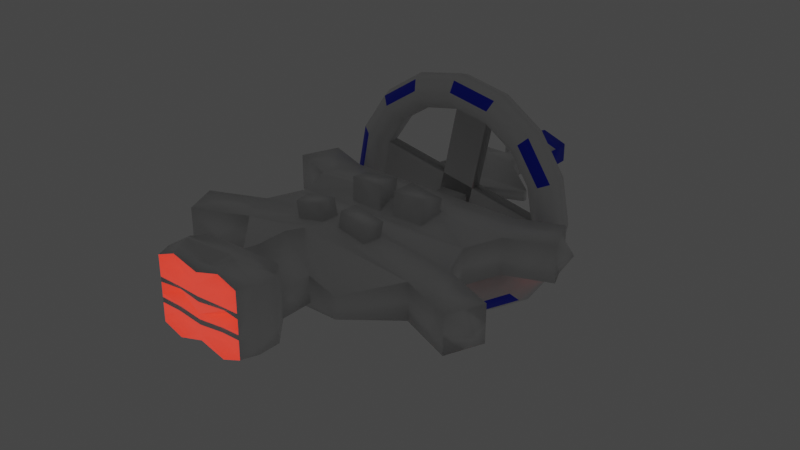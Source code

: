 # Source: colonyShip.blend  (saved by Blender 2.91.10; exported with 4.5.12 LTS)
import bpy
from mathutils import Matrix  # noqa: F401  (used for matrix-valued properties, if any)

bpy.ops.wm.read_factory_settings(use_empty=True)
scene = bpy.context.scene
scene.name = 'Scene'

# ---- collections
col_collection = bpy.data.collections.new('Collection'); scene.collection.children.link(col_collection)

# ---- materials (node trees are filled in below, after node groups)
mat_material = bpy.data.materials.new('Material')
mat_material.alpha_threshold = 0.0
mat_material.use_transparent_shadow = False
mat_material.line_color = (0.0, 0.0, 0.0, 1.0)
mat_engine = bpy.data.materials.new('Engine')
mat_engine.use_transparent_shadow = False
mat_innerbay = bpy.data.materials.new('InnerBay')
mat_innerbay.use_transparent_shadow = False
mat_window_001 = bpy.data.materials.new('Window.001')
mat_window_001.use_transparent_shadow = False
mat_material_001 = bpy.data.materials.new('Material.001')
mat_material_001.use_transparent_shadow = False
mat_window = bpy.data.materials.new('Window')
mat_window.use_transparent_shadow = False

# ---- material node trees
mat_material.use_nodes = True; mat_material.node_tree.nodes.clear()
_N = mat_material.node_tree.nodes; _L = mat_material.node_tree.links
n0 = _N.new('ShaderNodeOutputMaterial'); n0.name = 'Material Output'; n0.location = (300, 300)
n1 = _N.new('ShaderNodeBsdfPrincipled'); n1.name = 'Principled BSDF'; n1.location = (10, 300)
n1.distribution = 'GGX'
n1.subsurface_method = 'BURLEY'
n1.inputs[2].default_value = 0.4
n1.inputs[3].default_value = 1.45
n1.inputs[27].default_value = (0.0, 0.0, 0.0, 1.0)
n1.inputs[28].default_value = 1.0
_L.new(n1.outputs[0], n0.inputs[0])
n0.is_active_output = True
mat_engine.use_nodes = True; mat_engine.node_tree.nodes.clear()
_N = mat_engine.node_tree.nodes; _L = mat_engine.node_tree.links
n0 = _N.new('ShaderNodeBsdfPrincipled'); n0.name = 'Principled BSDF'; n0.location = (10, 300)
n0.distribution = 'GGX'
n0.subsurface_method = 'BURLEY'
n0.inputs[3].default_value = 1.45
n0.inputs[27].default_value = (1.0, 0.01865, 0.0, 1.0)
n0.inputs[28].default_value = 1.0
n1 = _N.new('ShaderNodeOutputMaterial'); n1.name = 'Material Output'; n1.location = (300, 300)
_L.new(n0.outputs[0], n1.inputs[0])
n1.is_active_output = True
mat_innerbay.use_nodes = True; mat_innerbay.node_tree.nodes.clear()
_N = mat_innerbay.node_tree.nodes; _L = mat_innerbay.node_tree.links
n0 = _N.new('ShaderNodeBsdfPrincipled'); n0.name = 'Principled BSDF'; n0.location = (10, 300)
n0.distribution = 'GGX'
n0.subsurface_method = 'BURLEY'
n0.inputs[0].default_value = (0.0, 0.0, 0.0, 1.0)
n0.inputs[3].default_value = 1.45
n0.inputs[27].default_value = (0.0, 0.0, 0.0, 1.0)
n0.inputs[28].default_value = 1.0
n1 = _N.new('ShaderNodeOutputMaterial'); n1.name = 'Material Output'; n1.location = (300, 300)
_L.new(n0.outputs[0], n1.inputs[0])
n1.is_active_output = True
mat_window_001.use_nodes = True; mat_window_001.node_tree.nodes.clear()
_N = mat_window_001.node_tree.nodes; _L = mat_window_001.node_tree.links
n0 = _N.new('ShaderNodeBsdfPrincipled'); n0.name = 'Principled BSDF'; n0.location = (10, 300)
n0.distribution = 'GGX'
n0.subsurface_method = 'BURLEY'
n0.inputs[0].default_value = (0.0, 0.02571, 0.8, 1.0)
n0.inputs[3].default_value = 1.45
n0.inputs[27].default_value = (0.0, 0.0, 0.0, 1.0)
n0.inputs[28].default_value = 1.0
n1 = _N.new('ShaderNodeOutputMaterial'); n1.name = 'Material Output'; n1.location = (300, 300)
_L.new(n0.outputs[0], n1.inputs[0])
n1.is_active_output = True
mat_material_001.use_nodes = True; mat_material_001.node_tree.nodes.clear()
_N = mat_material_001.node_tree.nodes; _L = mat_material_001.node_tree.links
n0 = _N.new('ShaderNodeBsdfPrincipled'); n0.name = 'Principled BSDF'; n0.location = (10, 300)
n0.distribution = 'GGX'
n0.subsurface_method = 'BURLEY'
n0.inputs[3].default_value = 1.45
n0.inputs[27].default_value = (0.0, 0.0, 0.0, 1.0)
n0.inputs[28].default_value = 1.0
n1 = _N.new('ShaderNodeOutputMaterial'); n1.name = 'Material Output'; n1.location = (300, 300)
_L.new(n0.outputs[0], n1.inputs[0])
n1.is_active_output = True
mat_window.use_nodes = True; mat_window.node_tree.nodes.clear()
_N = mat_window.node_tree.nodes; _L = mat_window.node_tree.links
n0 = _N.new('ShaderNodeBsdfPrincipled'); n0.name = 'Principled BSDF'; n0.location = (10, 300)
n0.distribution = 'GGX'
n0.subsurface_method = 'BURLEY'
n0.inputs[0].default_value = (0.0, 0.02201, 0.8, 1.0)
n0.inputs[3].default_value = 1.45
n0.inputs[27].default_value = (0.0, 0.0, 0.0, 1.0)
n0.inputs[28].default_value = 1.0
n1 = _N.new('ShaderNodeOutputMaterial'); n1.name = 'Material Output'; n1.location = (300, 300)
_L.new(n0.outputs[0], n1.inputs[0])
n1.is_active_output = True

# ---- world
world_world = bpy.data.worlds.new('World'); scene.world = world_world
world_world.use_nodes = True; world_world.node_tree.nodes.clear()
_N = world_world.node_tree.nodes; _L = world_world.node_tree.links
n0 = _N.new('ShaderNodeOutputWorld'); n0.name = 'World Output'; n0.location = (300, 300)
n1 = _N.new('ShaderNodeBackground'); n1.name = 'Background'; n1.location = (10, 300)
n1.inputs[0].default_value = (0.05088, 0.05088, 0.05088, 1.0)
_L.new(n1.outputs[0], n0.inputs[0])
n0.is_active_output = True
world_world.color = (0.05088, 0.05088, 0.05088)
world_world.use_sun_shadow = False
world_world.sun_shadow_jitter_overblur = 0.0

# ---- meshes
me_cube = bpy.data.meshes.new('Cube')
me_cube.from_pydata([(1.0, 11.24, 1.0), (1.0, 11.24, -1.0), (1.0, 9.237, 1.0), (1.0, 9.237, -1.0), (1.0, 11.92, -1.0), (1.0, 11.92, 1.0), (2.664, 12.18, -1.0), (2.664, 12.18, 1.0), (2.664, 15.89, -1.0), (2.664, 15.89, 1.0), (0.0, 12.18, -1.0), (0.0, 12.18, 1.0), (0.0, 15.89, -1.977), (0.0, 15.89, 1.977), (2.664, 14.04, -1.0), (2.664, 14.04, 1.0), (0.0, 14.04, 1.977), (0.0, 14.04, -1.977), (2.077, 7.737, 2.077), (2.077, 7.737, -2.077), (2.077, 6.201, 2.077), (2.077, 6.201, -2.077), (5.618, 4.091, 0.5123), (5.618, 4.091, -0.5123), (5.618, 3.599, 0.5123), (5.618, 3.599, -0.5123), (1.454, 1.979, 0.5123), (1.454, 1.979, -0.5123), (1.454, -1.582, 0.5123), (1.454, -1.582, -0.5123), (2.554, -2.706, 0.5123), (2.554, -2.706, -0.5123), (9.654, -4.263, 1.937), (9.654, -4.263, -1.937), (4.221, -11.32, 2.058), (3.932, -14.13, -2.134), (0.0, -4.263, 1.937), (0.0, -4.263, -1.937), (0.0, -12.12, 1.937), (0.0, -14.12, -2.231), (11.18, -8.19, -1.937), (4.594, -8.983, 2.537), (0.0, -8.19, 3.186), (0.0, -8.19, -3.186), (4.212, -17.05, 3.167), (4.695, -16.1, -2.07), (0.0, -16.13, 3.967), (3.923, -18.95, 3.191), (3.969, -17.86, -2.145), (0.0, -19.87, 3.979), (0.0, -19.87, -1.937), (2.729, -24.62, 2.093), (2.729, -24.62, -0.6207), (0.0, -24.62, 5.452), (0.0, -24.62, -0.6207), (5.647, -24.62, 1.133), (5.647, -24.62, -1.133), (0.0, -22.24, 4.856), (0.0, -24.62, -1.133), (0.0, -27.89, 5.452), (0.0, -27.89, -0.6207), (2.729, -27.89, 2.093), (2.729, -27.89, -0.6207), (0.0, -30.76, -0.6207), (5.161, -30.76, 0.6207), (5.161, -30.76, -0.6207), (0.0, -32.93, -0.6207), (5.161, -32.93, 0.6207), (5.161, -32.93, -0.6207), (0.0, -34.5, -0.6207), (4.532, -34.5, -0.6207), (0.0, -34.5, 0.0), (4.532, -34.5, 0.0), (2.581, -34.5, -1.374), (2.581, -33.97, 0.0), (2.574, -32.93, -2.143), (2.49, -30.76, -0.6207), (0.0, 11.24, -1.0), (0.0, 9.237, 1.0), (0.0, 9.237, -1.0), (0.0, 11.24, 1.0), (0.0, 11.92, -1.0), (0.0, 11.92, 1.0), (0.0, 7.737, 2.077), (0.0, 7.737, -2.077), (0.0, 6.201, 2.077), (0.0, 6.201, -2.077), (0.0, 4.091, 0.5123), (0.0, 4.091, -0.5123), (0.0, 3.599, 0.5123), (0.0, 3.599, -0.5123), (0.0, 1.979, 0.5123), (0.0, 1.979, -0.5123), (0.0, -1.582, 0.5123), (0.0, -1.582, -0.5123), (0.0, -2.706, 0.5123), (0.0, -2.706, -0.5123), (14.41, -17.46, 1.937), (14.41, -17.46, -1.937), (12.86, -21.2, 1.937), (12.86, -21.2, -1.937), (16.83, -18.47, 1.937), (16.83, -18.47, -1.937), (15.27, -22.21, 1.937), (15.27, -22.21, -1.937), (11.99, -3.356, 1.937), (11.99, -3.356, -1.937), (13.52, -7.283, -1.937), (13.52, -7.283, 1.937), (14.37, -2.429, 1.937), (14.37, -2.429, -1.937), (15.9, -6.356, -1.937), (15.9, -6.356, 1.937), (14.37, -2.429, 0.0), (15.14, -4.392, -1.937), (15.14, -4.392, 1.937), (15.9, -6.356, 0.0), (16.25, -3.878, 0.0), (12.75, -5.319, -1.937), (13.18, -2.892, -1.937), (14.71, -6.819, -1.937), (16.83, -18.47, 0.0), (15.27, -22.21, 0.0), (16.05, -20.34, -1.937), (16.05, -20.34, 1.937), (17.08, -20.68, 0.0), (13.63, -19.33, -1.937), (15.62, -17.97, -1.937), (14.06, -21.7, -1.937), (14.84, -19.84, 0.02426), (13.94, -4.856, 0.02426), (0.0, -12.12, -1.937), (9.654, -12.12, -1.937), (11.21, -16.13, -1.937), (0.0, -17.87, -2.252), (9.654, -19.87, -1.937), (0.0, -16.13, -0.2937), (4.695, -16.1, 0.1627), (0.0, -17.87, -0.01972), (0.0, -14.12, 0.001647), (3.932, -14.13, 0.09819), (3.969, -17.86, 0.08757), (4.006, -29.32, 5.707), (0.0, -29.32, 5.707), (5.18, -30.7, 5.707), (5.18, -32.87, 5.707), (2.557, -30.7, 5.707), (0.0, -30.7, 5.707), (2.641, -32.87, 7.229), (0.0, -32.87, 5.707), (2.599, -34.44, 6.461), (0.0, -34.44, 5.707), (4.55, -34.44, 5.707), (11.21, -16.13, 1.937), (9.654, -19.87, 1.937), (0.8968, -17.05, 3.756), (1.228, -17.03, 5.453), (0.9114, -18.95, 3.837), (1.243, -18.92, 5.534), (4.543, -17.03, 4.864), (4.254, -18.92, 4.888), (2.588, -32.91, 2.272), (4.544, -34.46, 2.138), (0.0, -34.47, 1.852), (0.0, -34.45, 4.63), (4.548, -34.45, 4.68), (2.594, -33.78, 4.655), (0.0, -34.49, 0.8643), (2.608e-08, -34.48, 1.387), (4.541, -34.47, 1.739), (4.538, -34.48, 1.217), (4.625, -34.26, 1.359), (2.581, -34.41, 1.13), (2.582, -34.27, 1.503), (2.591, -34.22, 3.425), (2.59, -34.09, 3.037), (4.547, -34.45, 3.672), (4.546, -34.45, 3.148), (0.0, -34.46, 2.998), (-5.588e-09, -34.46, 3.521), (11.18, -8.19, 1.937), (9.654, -12.12, 1.937), (0.8098, -8.99, 3.001), (0.7964, -11.32, 2.026), (0.8702, -8.633, 4.542), (0.8568, -11.16, 4.55), (4.654, -8.807, 4.112), (4.281, -11.15, 4.582)], [], [(79, 3, 19, 84), (77, 1, 3, 79), (1, 0, 2, 3), (80, 0, 5, 82), (82, 5, 7, 11), (0, 1, 4, 5), (15, 14, 8, 9), (5, 4, 6, 7), (12, 13, 9, 8), (16, 15, 9, 13), (11, 7, 15, 16), (14, 17, 12, 8), (6, 10, 17, 14), (7, 6, 14, 15), (3, 2, 18, 19), (84, 19, 21, 86), (19, 18, 20, 21), (88, 23, 25, 90), (86, 21, 23, 88), (21, 20, 22, 23), (23, 22, 24, 25), (90, 25, 27, 92), (25, 24, 26, 27), (94, 29, 31, 96), (92, 27, 29, 94), (27, 26, 28, 29), (29, 28, 30, 31), (43, 40, 132, 131), (96, 31, 33, 37), (31, 30, 32, 33), (181, 38, 46, 153), (40, 180, 181, 132), (182, 183, 185, 184), (32, 36, 42, 180), (40, 33, 106, 118, 107), (132, 181, 153, 133), (37, 33, 40, 43), (39, 35, 140, 139), (48, 134, 138, 141), (154, 49, 57, 55), (153, 154, 99, 97), (44, 155, 156, 159), (51, 53, 59, 61), (50, 135, 56, 58), (135, 154, 55, 56), (51, 52, 56, 55), (52, 54, 58, 56), (53, 51, 55, 57), (54, 52, 62, 60), (52, 51, 61, 62), (169, 171, 67, 145, 152, 165, 176, 177, 162), (65, 64, 67, 68), (60, 62, 65, 76, 63), (62, 61, 64, 65), (67, 64, 144, 145), (63, 76, 75, 66), (168, 173, 161, 163), (66, 75, 73, 69), (72, 170, 172, 74), (68, 67, 171, 170, 72, 70), (73, 74, 71, 69), (70, 72, 74, 73), (173, 169, 162, 161), (61, 59, 143, 142), (161, 162, 177, 175), (73, 75, 68, 70), (75, 76, 65, 68), (30, 95, 36, 32), (28, 93, 95, 30), (26, 91, 93, 28), (24, 89, 91, 26), (22, 87, 89, 24), (20, 85, 87, 22), (18, 83, 85, 20), (4, 81, 10, 6), (0, 80, 78, 2), (2, 78, 83, 18), (1, 77, 81, 4), (98, 97, 101, 121, 102, 127), (133, 153, 97, 98), (135, 133, 98, 126, 100), (154, 135, 100, 99), (125, 124, 103, 122), (97, 99, 103, 124, 101), (99, 100, 128, 104, 122, 103), (100, 126, 129, 128), (105, 108, 112, 115, 109), (180, 40, 107, 108), (33, 32, 105, 106), (32, 180, 108, 105), (117, 115, 112, 116), (106, 105, 109, 113, 110, 119), (108, 107, 120, 111, 116, 112), (107, 118, 130, 120), (114, 117, 116, 111), (110, 113, 117, 114), (113, 109, 115, 117), (123, 125, 122, 104), (102, 121, 125, 123), (121, 101, 124, 125), (128, 129, 123, 104), (129, 126, 98, 127), (123, 129, 127, 102), (114, 130, 119, 110), (120, 130, 114, 111), (119, 130, 118, 106), (35, 39, 131, 132), (45, 35, 132, 133), (134, 48, 135, 50), (48, 45, 133, 135), (136, 137, 141, 138), (139, 140, 137, 136), (45, 48, 141, 137), (35, 45, 137, 140), (144, 146, 148, 145), (142, 143, 147, 146, 144), (145, 148, 150, 152), (150, 148, 149, 151), (148, 146, 147, 149), (64, 61, 142, 144), (155, 44, 153, 46), (47, 157, 49, 154), (44, 47, 154, 153), (157, 155, 46, 49), (159, 156, 158, 160), (155, 157, 158, 156), (157, 47, 160, 158), (47, 44, 159, 160), (179, 174, 166, 164), (163, 161, 175, 178), (174, 176, 165, 166), (166, 165, 152, 150), (164, 166, 150, 151), (169, 170, 171), (173, 168, 167, 172), (169, 173, 172, 170), (175, 177, 176, 174), (178, 175, 174, 179), (74, 172, 167, 71), (41, 34, 181, 180), (34, 183, 38, 181), (183, 182, 42, 38), (182, 41, 180, 42), (186, 184, 185, 187), (41, 182, 184, 186), (183, 34, 187, 185), (34, 41, 186, 187)])
me_cube.polygons.foreach_set('use_smooth', [True] * 147)
me_cube.polygons.foreach_set('material_index', [0, 0, 0, 0, 0, 0, 3, 0, 3, 3, 0, 3, 0, 3, 0, 0, 0, 0, 0, 0, 0, 0, 0, 0, 0, 0, 0, 0, 0, 0, 0, 0, 0, 0, 0, 0, 0, 2, 2, 0, 0, 0, 0, 0, 0, 0, 0, 0, 0, 0, 0, 0, 0, 0, 0, 0, 1, 0, 1, 0, 1, 1, 1, 0, 1, 0, 0, 0, 0, 0, 0, 0, 0, 0, 0, 0, 0, 0, 0, 0, 0, 0, 0, 0, 0, 1, 0, 0, 0, 0, 0, 0, 0, 1, 0, 0, 0, 0, 0, 0, 1, 1, 1, 1, 1, 1, 0, 0, 0, 0, 2, 2, 2, 2, 0, 0, 0, 0, 0, 0, 0, 0, 0, 0, 0, 0, 0, 0, 1, 1, 1, 1, 1, 0, 0, 0, 0, 0, 1, 0, 0, 0, 0, 0, 0, 0, 0])
_uv = me_cube.uv_layers.new(name='UVMap')
_uv.uv.foreach_set('vector', [0.25, 0.75, 0.375, 0.75, 0.375, 0.75, 0.25, 0.75, 0.25, 0.5, 0.375, 0.5, 0.375, 0.75, 0.25, 0.75, 0.375, 0.5, 0.625, 0.5, 0.625, 0.75, 0.375, 0.75, 0.75, 0.5, 0.625, 0.5, 0.625, 0.5, 0.75, 0.5, 0.75, 0.5, 0.625, 0.5, 0.625, 0.5, 0.75, 0.5, 0.625, 0.5, 0.375, 0.5, 0.375, 0.5, 0.625, 0.5, 0.625, 0.5, 0.375, 0.5, 0.375, 0.5, 0.625, 0.5, 0.625, 0.5, 0.375, 0.5, 0.375, 0.5, 0.625, 0.5, 0.375, 0.375, 0.625, 0.375, 0.625, 0.5, 0.375, 0.5, 0.75, 0.5, 0.625, 0.5, 0.625, 0.5, 0.75, 0.5, 0.75, 0.5, 0.625, 0.5, 0.625, 0.5, 0.75, 0.5, 0.375, 0.5, 0.25, 0.5, 0.25, 0.5, 0.375, 0.5, 0.375, 0.5, 0.25, 0.5, 0.25, 0.5, 0.375, 0.5, 0.625, 0.5, 0.375, 0.5, 0.375, 0.5, 0.625, 0.5, 0.375, 0.75, 0.625, 0.75, 0.625, 0.75, 0.375, 0.75, 0.25, 0.75, 0.375, 0.75, 0.375, 0.75, 0.25, 0.75, 0.375, 0.75, 0.625, 0.75, 0.625, 0.75, 0.375, 0.75, 0.25, 0.75, 0.375, 0.75, 0.375, 0.75, 0.25, 0.75, 0.25, 0.75, 0.375, 0.75, 0.375, 0.75, 0.25, 0.75, 0.375, 0.75, 0.625, 0.75, 0.625, 0.75, 0.375, 0.75, 0.375, 0.75, 0.625, 0.75, 0.625, 0.75, 0.375, 0.75, 0.25, 0.75, 0.375, 0.75, 0.375, 0.75, 0.25, 0.75, 0.375, 0.75, 0.625, 0.75, 0.625, 0.75, 0.375, 0.75, 0.25, 0.75, 0.375, 0.75, 0.375, 0.75, 0.25, 0.75, 0.25, 0.75, 0.375, 0.75, 0.375, 0.75, 0.25, 0.75, 0.375, 0.75, 0.625, 0.75, 0.625, 0.75, 0.375, 0.75, 0.375, 0.75, 0.625, 0.75, 0.625, 0.75, 0.375, 0.75, 0.25, 0.75, 0.375, 0.75, 0.375, 0.75, 0.25, 0.75, 0.25, 0.75, 0.375, 0.75, 0.375, 0.75, 0.25, 0.75, 0.375, 0.75, 0.625, 0.75, 0.625, 0.75, 0.375, 0.75, 0.625, 0.75, 0.75, 0.75, 0.75, 0.75, 0.625, 0.75, 0.375, 0.75, 0.625, 0.75, 0.625, 0.75, 0.375, 0.75, 0.7406, 0.75, 0.74, 0.75, 0.74, 0.75, 0.7406, 0.75, 0.625, 0.75, 0.75, 0.75, 0.75, 0.75, 0.625, 0.75, 0.375, 0.75, 0.375, 0.75, 0.375, 0.75, 0.375, 0.75, 0.375, 0.75, 0.375, 0.75, 0.625, 0.75, 0.625, 0.75, 0.375, 0.75, 0.25, 0.75, 0.375, 0.75, 0.375, 0.75, 0.25, 0.75, 0.25, 0.75, 0.3494, 0.75, 0.3494, 0.75, 0.25, 0.75, 0.3493, 0.75, 0.25, 0.75, 0.25, 0.75, 0.3493, 0.75, 0.625, 0.75, 0.75, 0.75, 0.75, 0.75, 0.625, 0.75, 0.625, 0.75, 0.625, 0.75, 0.625, 0.75, 0.625, 0.75, 0.7012, 0.75, 0.7394, 0.75, 0.7394, 0.75, 0.7012, 0.75, 0.5685, 0.7613, 0.5685, 0.875, 0.5685, 0.875, 0.5685, 0.7613, 0.25, 0.75, 0.375, 0.75, 0.375, 0.75, 0.25, 0.75, 0.375, 0.75, 0.625, 0.75, 0.625, 0.75, 0.375, 0.75, 0.5685, 0.7613, 0.4315, 0.7613, 0.375, 0.75, 0.625, 0.75, 0.4315, 0.7613, 0.4315, 0.875, 0.375, 0.875, 0.375, 0.75, 0.5685, 0.875, 0.5685, 0.7613, 0.625, 0.75, 0.6445, 0.9077, 0.4315, 0.875, 0.4315, 0.7613, 0.4315, 0.7613, 0.4315, 0.875, 0.4315, 0.7613, 0.5685, 0.7613, 0.5685, 0.7613, 0.4315, 0.7613, 0.5685, 0.7613, 0.5685, 0.7613, 0.5685, 0.7613, 0.5685, 0.7613, 0.5685, 0.7613, 0.5685, 0.7613, 0.5685, 0.7613, 0.5685, 0.7613, 0.5685, 0.7613, 0.4315, 0.7613, 0.5685, 0.7613, 0.5685, 0.7613, 0.4315, 0.7613, 0.4315, 0.875, 0.4315, 0.7613, 0.4315, 0.7613, 0.4315, 0.8202, 0.4315, 0.875, 0.4315, 0.7613, 0.5685, 0.7613, 0.5685, 0.7613, 0.4315, 0.7613, 0.5685, 0.7613, 0.5685, 0.7613, 0.5685, 0.7613, 0.5685, 0.7613, 0.4315, 0.875, 0.4315, 0.8202, 0.4315, 0.8183, 0.4315, 0.875, 0.5685, 0.875, 0.5685, 0.8182, 0.5685, 0.8182, 0.5685, 0.875, 0.4315, 0.875, 0.4315, 0.8183, 0.4315, 0.8182, 0.4315, 0.875, 0.5, 0.7613, 0.5564, 0.7613, 0.5563, 0.8182, 0.5, 0.8182, 0.4315, 0.7613, 0.5685, 0.7613, 0.5685, 0.7613, 0.5564, 0.7613, 0.5, 0.7613, 0.4315, 0.7613, 0.4315, 0.8182, 0.5, 0.8182, 0.5, 0.875, 0.4315, 0.875, 0.4315, 0.7613, 0.5, 0.7613, 0.5, 0.8182, 0.4315, 0.8182, 0.5685, 0.8182, 0.5685, 0.7613, 0.5685, 0.7613, 0.5685, 0.8182, 0.5685, 0.7613, 0.5685, 0.875, 0.5685, 0.875, 0.5685, 0.7613, 0.5685, 0.8182, 0.5685, 0.7613, 0.5685, 0.7613, 0.5685, 0.8182, 0.4315, 0.8182, 0.4315, 0.8183, 0.4315, 0.7613, 0.4315, 0.7613, 0.4315, 0.8183, 0.4315, 0.8202, 0.4315, 0.7613, 0.4315, 0.7613, 0.625, 0.75, 0.75, 0.75, 0.75, 0.75, 0.625, 0.75, 0.625, 0.75, 0.75, 0.75, 0.75, 0.75, 0.625, 0.75, 0.625, 0.75, 0.75, 0.75, 0.75, 0.75, 0.625, 0.75, 0.625, 0.75, 0.75, 0.75, 0.75, 0.75, 0.625, 0.75, 0.625, 0.75, 0.75, 0.75, 0.75, 0.75, 0.625, 0.75, 0.625, 0.75, 0.75, 0.75, 0.75, 0.75, 0.625, 0.75, 0.625, 0.75, 0.75, 0.75, 0.75, 0.75, 0.625, 0.75, 0.375, 0.5, 0.25, 0.5, 0.25, 0.5, 0.375, 0.5, 0.625, 0.5, 0.75, 0.5, 0.75, 0.75, 0.625, 0.75, 0.625, 0.75, 0.75, 0.75, 0.75, 0.75, 0.625, 0.75, 0.375, 0.5, 0.25, 0.5, 0.25, 0.5, 0.375, 0.5, 0.375, 0.75, 0.625, 0.75, 0.625, 0.75, 0.5, 0.75, 0.375, 0.75, 0.375, 0.75, 0.375, 0.75, 0.625, 0.75, 0.625, 0.75, 0.375, 0.75, 0.375, 0.75, 0.375, 0.75, 0.375, 0.75, 0.375, 0.75, 0.375, 0.75, 0.625, 0.75, 0.375, 0.75, 0.375, 0.75, 0.625, 0.75, 0.5, 0.75, 0.625, 0.75, 0.625, 0.75, 0.5, 0.75, 0.625, 0.75, 0.625, 0.75, 0.625, 0.75, 0.625, 0.75, 0.625, 0.75, 0.625, 0.75, 0.375, 0.75, 0.375, 0.75, 0.375, 0.75, 0.5, 0.75, 0.625, 0.75, 0.375, 0.75, 0.375, 0.75, 0.375, 0.75, 0.375, 0.75, 0.625, 0.75, 0.625, 0.75, 0.625, 0.75, 0.625, 0.75, 0.625, 0.75, 0.625, 0.75, 0.375, 0.75, 0.375, 0.75, 0.625, 0.75, 0.375, 0.75, 0.625, 0.75, 0.625, 0.75, 0.375, 0.75, 0.625, 0.75, 0.625, 0.75, 0.625, 0.75, 0.625, 0.75, 0.5, 0.75, 0.625, 0.75, 0.625, 0.75, 0.5, 0.75, 0.375, 0.75, 0.625, 0.75, 0.625, 0.75, 0.5, 0.75, 0.375, 0.75, 0.375, 0.75, 0.625, 0.75, 0.375, 0.75, 0.375, 0.75, 0.375, 0.75, 0.5, 0.75, 0.625, 0.75, 0.375, 0.75, 0.375, 0.75, 0.375, 0.75, 0.375, 0.75, 0.375, 0.75, 0.5, 0.75, 0.5, 0.75, 0.375, 0.75, 0.375, 0.75, 0.5, 0.75, 0.5, 0.75, 0.375, 0.75, 0.5, 0.75, 0.625, 0.75, 0.625, 0.75, 0.5, 0.75, 0.375, 0.75, 0.5, 0.75, 0.5, 0.75, 0.375, 0.75, 0.375, 0.75, 0.5, 0.75, 0.5, 0.75, 0.375, 0.75, 0.5, 0.75, 0.625, 0.75, 0.625, 0.75, 0.5, 0.75, 0.375, 0.75, 0.375, 0.75, 0.375, 0.75, 0.375, 0.75, 0.375, 0.75, 0.375, 0.75, 0.375, 0.75, 0.375, 0.75, 0.375, 0.75, 0.375, 0.75, 0.375, 0.75, 0.375, 0.75, 0.375, 0.75, 0.375, 0.75, 0.375, 0.75, 0.375, 0.75, 0.375, 0.75, 0.375, 0.75, 0.375, 0.75, 0.375, 0.75, 0.375, 0.75, 0.375, 0.75, 0.375, 0.75, 0.375, 0.75, 0.3494, 0.75, 0.25, 0.75, 0.25, 0.75, 0.375, 0.75, 0.3507, 0.75, 0.3494, 0.75, 0.375, 0.75, 0.375, 0.75, 0.25, 0.75, 0.3493, 0.75, 0.375, 0.75, 0.25, 0.75, 0.3493, 0.75, 0.3507, 0.75, 0.375, 0.75, 0.375, 0.75, 0.25, 0.75, 0.3507, 0.75, 0.3493, 0.75, 0.25, 0.75, 0.25, 0.75, 0.3494, 0.75, 0.3507, 0.75, 0.25, 0.75, 0.3507, 0.75, 0.3493, 0.75, 0.3493, 0.75, 0.3507, 0.75, 0.3494, 0.75, 0.3507, 0.75, 0.3507, 0.75, 0.3494, 0.75, 0.5685, 0.7613, 0.5685, 0.8191, 0.5685, 0.8172, 0.5685, 0.7613, 0.5685, 0.7613, 0.5685, 0.875, 0.5685, 0.875, 0.5685, 0.8191, 0.5685, 0.7613, 0.5685, 0.7613, 0.5685, 0.8172, 0.5685, 0.8182, 0.5685, 0.7613, 0.5685, 0.8182, 0.5685, 0.8172, 0.5685, 0.875, 0.5685, 0.875, 0.5685, 0.8172, 0.5685, 0.8191, 0.5685, 0.875, 0.5685, 0.875, 0.5685, 0.7613, 0.5685, 0.7613, 0.5685, 0.7613, 0.5685, 0.7613, 0.7394, 0.75, 0.7012, 0.75, 0.625, 0.75, 0.75, 0.75, 0.7011, 0.75, 0.7389, 0.75, 0.75, 0.75, 0.625, 0.75, 0.7012, 0.75, 0.7011, 0.75, 0.625, 0.75, 0.625, 0.75, 0.7389, 0.75, 0.7394, 0.75, 0.75, 0.75, 0.75, 0.75, 0.7012, 0.75, 0.7394, 0.75, 0.7389, 0.75, 0.7011, 0.75, 0.7394, 0.75, 0.7389, 0.75, 0.7389, 0.75, 0.7394, 0.75, 0.7389, 0.75, 0.7011, 0.75, 0.7011, 0.75, 0.7389, 0.75, 0.7011, 0.75, 0.7012, 0.75, 0.7012, 0.75, 0.7011, 0.75, 0.5685, 0.875, 0.5685, 0.8182, 0.5685, 0.8182, 0.5685, 0.875, 0.5685, 0.875, 0.5685, 0.8182, 0.5685, 0.8182, 0.5685, 0.875, 0.5685, 0.8182, 0.5685, 0.7613, 0.5685, 0.7613, 0.5685, 0.8182, 0.5685, 0.8182, 0.5685, 0.7613, 0.5685, 0.7613, 0.5685, 0.8182, 0.5685, 0.875, 0.5685, 0.8182, 0.5685, 0.8182, 0.5685, 0.875, 0.5685, 0.7613, 0.5685, 0.7624, 0.5685, 0.7613, 0.5685, 0.8182, 0.5685, 0.875, 0.5526, 0.875, 0.5563, 0.8182, 0.5685, 0.7613, 0.5685, 0.8182, 0.5563, 0.8182, 0.5564, 0.7613, 0.5685, 0.8182, 0.5685, 0.7613, 0.5685, 0.7613, 0.5685, 0.8182, 0.5685, 0.875, 0.5685, 0.8182, 0.5685, 0.8182, 0.5685, 0.875, 0.5, 0.8182, 0.5563, 0.8182, 0.5526, 0.875, 0.5, 0.875, 0.6971, 0.75, 0.697, 0.75, 0.625, 0.75, 0.625, 0.75, 0.697, 0.75, 0.74, 0.75, 0.75, 0.75, 0.625, 0.75, 0.74, 0.75, 0.7406, 0.75, 0.75, 0.75, 0.75, 0.75, 0.7406, 0.75, 0.6971, 0.75, 0.625, 0.75, 0.75, 0.75, 0.6971, 0.75, 0.7406, 0.75, 0.74, 0.75, 0.697, 0.75, 0.6971, 0.75, 0.7406, 0.75, 0.7406, 0.75, 0.6971, 0.75, 0.74, 0.75, 0.697, 0.75, 0.697, 0.75, 0.74, 0.75, 0.697, 0.75, 0.6971, 0.75, 0.6971, 0.75, 0.697, 0.75])
me_cube.materials.append(mat_material)
me_cube.materials.append(mat_engine)
me_cube.materials.append(mat_innerbay)
me_cube.materials.append(mat_window_001)
me_cube.use_remesh_preserve_volume = False
me_cube.use_remesh_preserve_attributes = False
me_cube.use_mirror_vertex_groups = False
me_cube.update()
me_torus_001 = bpy.data.meshes.new('Torus.001')
me_torus_001.from_pydata([(12.89, 0.0, 0.0), (12.47, 0.0, 1.163), (11.39, 0.0, 1.783), (10.18, 0.0, 1.568), (9.379, 0.0, 0.6191), (9.379, 0.0, -0.6191), (10.18, 0.0, -1.568), (11.39, 0.0, -1.783), (12.47, 0.0, -1.163), (11.91, 4.933, 0.0), (11.52, 4.771, 1.163), (10.53, 4.36, 1.783), (9.4, 3.894, 1.568), (8.665, 3.589, 0.6191), (8.665, 3.589, -0.6191), (9.4, 3.894, -1.568), (10.53, 4.36, -1.783), (11.52, 4.771, -1.163), (9.115, 9.115, 0.0), (8.815, 8.815, 1.163), (8.057, 8.057, 1.783), (7.195, 7.195, 1.568), (6.632, 6.632, 0.6191), (6.632, 6.632, -0.6191), (7.195, 7.195, -1.568), (8.057, 8.057, -1.783), (8.815, 8.815, -1.163), (4.933, 11.91, 0.0), (4.771, 11.52, 1.163), (4.36, 10.53, 1.783), (3.894, 9.4, 1.568), (3.589, 8.665, 0.6191), (3.589, 8.665, -0.6191), (3.894, 9.4, -1.568), (4.36, 10.53, -1.783), (4.771, 11.52, -1.163), (9.732e-07, 12.89, 0.0), (9.412e-07, 12.47, 1.163), (8.602e-07, 11.39, 1.783), (7.682e-07, 10.18, 1.568), (7.081e-07, 9.379, 0.6191), (7.081e-07, 9.379, -0.6191), (7.682e-07, 10.18, -1.568), (8.602e-07, 11.39, -1.783), (9.412e-07, 12.47, -1.163), (-4.933, 11.91, 0.0), (-4.771, 11.52, 1.163), (-4.36, 10.53, 1.783), (-3.894, 9.4, 1.568), (-3.589, 8.665, 0.6191), (-3.589, 8.665, -0.6191), (-3.894, 9.4, -1.568), (-4.36, 10.53, -1.783), (-4.771, 11.52, -1.163), (-9.115, 9.115, 0.0), (-8.815, 8.815, 1.163), (-8.057, 8.057, 1.783), (-7.195, 7.195, 1.568), (-6.632, 6.632, 0.6191), (-6.632, 6.632, -0.6191), (-7.195, 7.195, -1.568), (-8.057, 8.057, -1.783), (-8.815, 8.815, -1.163), (-11.91, 4.933, 0.0), (-11.52, 4.771, 1.163), (-10.53, 4.36, 1.783), (-9.4, 3.894, 1.568), (-8.665, 3.589, 0.6191), (-8.665, 3.589, -0.6191), (-9.4, 3.894, -1.568), (-10.53, 4.36, -1.783), (-11.52, 4.771, -1.163), (-12.89, 1.127e-06, 0.0), (-12.47, 1.09e-06, 1.163), (-11.39, 9.961e-07, 1.783), (-10.18, 8.895e-07, 1.568), (-9.379, 8.2e-07, 0.6191), (-9.379, 8.2e-07, -0.6191), (-10.18, 8.895e-07, -1.568), (-11.39, 9.961e-07, -1.783), (-12.47, 1.09e-06, -1.163), (-11.91, -4.933, 0.0), (-11.52, -4.771, 1.163), (-10.53, -4.36, 1.783), (-9.4, -3.894, 1.568), (-8.665, -3.589, 0.6191), (-8.665, -3.589, -0.6191), (-9.4, -3.894, -1.568), (-10.53, -4.36, -1.783), (-11.52, -4.771, -1.163), (-9.115, -9.115, 0.0), (-8.815, -8.815, 1.163), (-8.057, -8.057, 1.783), (-7.195, -7.195, 1.568), (-6.632, -6.632, 0.6191), (-6.632, -6.632, -0.6191), (-7.195, -7.195, -1.568), (-8.057, -8.057, -1.783), (-8.815, -8.815, -1.163), (-4.933, -11.91, 0.0), (-4.771, -11.52, 1.163), (-4.36, -10.53, 1.783), (-3.894, -9.4, 1.568), (-3.589, -8.665, 0.6191), (-3.589, -8.665, -0.6191), (-3.894, -9.4, -1.568), (-4.36, -10.53, -1.783), (-4.771, -11.52, -1.163), (9.732e-07, -12.89, 0.0), (9.412e-07, -12.47, 1.163), (8.602e-07, -11.39, 1.783), (7.682e-07, -10.18, 1.568), (7.081e-07, -9.379, 0.6191), (7.081e-07, -9.379, -0.6191), (7.682e-07, -10.18, -1.568), (8.602e-07, -11.39, -1.783), (9.412e-07, -12.47, -1.163), (4.933, -11.91, 0.0), (4.771, -11.52, 1.163), (4.36, -10.53, 1.783), (3.894, -9.4, 1.568), (3.589, -8.665, 0.6191), (3.589, -8.665, -0.6191), (3.894, -9.4, -1.568), (4.36, -10.53, -1.783), (4.771, -11.52, -1.163), (9.115, -9.115, 0.0), (8.815, -8.815, 1.163), (8.057, -8.057, 1.783), (7.195, -7.195, 1.568), (6.632, -6.632, 0.6191), (6.632, -6.632, -0.6191), (7.195, -7.195, -1.568), (8.057, -8.057, -1.783), (8.815, -8.815, -1.163), (11.91, -4.933, 0.0), (11.52, -4.771, 1.163), (10.53, -4.36, 1.783), (9.4, -3.894, 1.568), (8.665, -3.589, 0.6191), (8.665, -3.589, -0.6191), (9.4, -3.894, -1.568), (10.53, -4.36, -1.783), (11.52, -4.771, -1.163)], [], [(0, 9, 10, 1), (1, 10, 11, 2), (2, 11, 12, 3), (3, 12, 13, 4), (4, 13, 14, 5), (5, 14, 15, 6), (6, 15, 16, 7), (7, 16, 17, 8), (8, 17, 9, 0), (9, 18, 19, 10), (10, 19, 20, 11), (11, 20, 21, 12), (12, 21, 22, 13), (13, 22, 23, 14), (14, 23, 24, 15), (15, 24, 25, 16), (16, 25, 26, 17), (17, 26, 18, 9), (18, 27, 28, 19), (19, 28, 29, 20), (20, 29, 30, 21), (21, 30, 31, 22), (22, 31, 32, 23), (23, 32, 33, 24), (24, 33, 34, 25), (25, 34, 35, 26), (26, 35, 27, 18), (27, 36, 37, 28), (28, 37, 38, 29), (29, 38, 39, 30), (30, 39, 40, 31), (41, 104, 103, 40), (32, 41, 42, 33), (33, 42, 43, 34), (34, 43, 44, 35), (35, 44, 36, 27), (36, 45, 46, 37), (37, 46, 47, 38), (38, 47, 48, 39), (39, 48, 49, 40), (40, 49, 50, 41), (41, 50, 51, 42), (42, 51, 52, 43), (43, 52, 53, 44), (44, 53, 45, 36), (45, 54, 55, 46), (46, 55, 56, 47), (47, 56, 57, 48), (48, 57, 58, 49), (49, 58, 59, 50), (50, 59, 60, 51), (51, 60, 61, 52), (52, 61, 62, 53), (53, 62, 54, 45), (54, 63, 64, 55), (55, 64, 65, 56), (56, 65, 66, 57), (57, 66, 67, 58), (58, 67, 68, 59), (59, 68, 69, 60), (60, 69, 70, 61), (61, 70, 71, 62), (62, 71, 63, 54), (63, 72, 73, 64), (64, 73, 74, 65), (65, 74, 75, 66), (66, 75, 76, 67), (5, 68, 67, 4), (68, 77, 78, 69), (69, 78, 79, 70), (70, 79, 80, 71), (71, 80, 72, 63), (72, 81, 82, 73), (73, 82, 83, 74), (74, 83, 84, 75), (75, 84, 85, 76), (76, 85, 86, 77), (77, 86, 87, 78), (78, 87, 88, 79), (79, 88, 89, 80), (80, 89, 81, 72), (81, 90, 91, 82), (82, 91, 92, 83), (83, 92, 93, 84), (84, 93, 94, 85), (85, 94, 95, 86), (86, 95, 96, 87), (87, 96, 97, 88), (88, 97, 98, 89), (89, 98, 90, 81), (90, 99, 100, 91), (91, 100, 101, 92), (92, 101, 102, 93), (93, 102, 103, 94), (94, 103, 104, 95), (95, 104, 105, 96), (96, 105, 106, 97), (97, 106, 107, 98), (98, 107, 99, 90), (99, 108, 109, 100), (100, 109, 110, 101), (101, 110, 111, 102), (102, 111, 112, 103), (104, 41, 32, 113), (104, 113, 114, 105), (105, 114, 115, 106), (106, 115, 116, 107), (107, 116, 108, 99), (108, 117, 118, 109), (109, 118, 119, 110), (110, 119, 120, 111), (111, 120, 121, 112), (112, 121, 122, 113), (113, 122, 123, 114), (114, 123, 124, 115), (115, 124, 125, 116), (116, 125, 117, 108), (117, 126, 127, 118), (118, 127, 128, 119), (119, 128, 129, 120), (120, 129, 130, 121), (121, 130, 131, 122), (122, 131, 132, 123), (123, 132, 133, 124), (124, 133, 134, 125), (125, 134, 126, 117), (126, 135, 136, 127), (127, 136, 137, 128), (128, 137, 138, 129), (129, 138, 139, 130), (130, 139, 140, 131), (131, 140, 141, 132), (132, 141, 142, 133), (133, 142, 143, 134), (134, 143, 135, 126), (135, 0, 1, 136), (136, 1, 2, 137), (137, 2, 3, 138), (138, 3, 4, 139), (140, 77, 68, 5), (140, 5, 6, 141), (141, 6, 7, 142), (142, 7, 8, 143), (143, 8, 0, 135), (113, 32, 31, 112), (77, 140, 139, 76), (139, 4, 67, 76), (103, 112, 31, 40)])
me_torus_001.polygons.foreach_set('use_smooth', [True] * 148)
me_torus_001.polygons.foreach_set('material_index', [0, 0, 0, 0, 0, 0, 0, 0, 0, 0, 1, 0, 0, 0, 0, 0, 1, 0, 0, 0, 0, 0, 0, 0, 0, 0, 0, 0, 1, 0, 0, 0, 0, 0, 1, 0, 0, 0, 0, 0, 0, 0, 0, 0, 0, 0, 1, 0, 0, 0, 0, 0, 1, 0, 0, 0, 0, 0, 0, 0, 0, 0, 0, 0, 1, 0, 0, 0, 0, 0, 1, 0, 0, 0, 0, 0, 0, 0, 0, 0, 0, 0, 1, 0, 0, 0, 0, 0, 1, 0, 0, 0, 0, 0, 0, 0, 0, 0, 0, 0, 1, 0, 0, 0, 0, 0, 1, 0, 0, 0, 0, 0, 0, 0, 0, 0, 0, 0, 1, 0, 0, 0, 0, 0, 1, 0, 0, 0, 0, 0, 0, 0, 0, 0, 0, 0, 1, 0, 0, 0, 0, 0, 1, 0, 0, 0, 0, 0])
_uv = me_torus_001.uv_layers.new(name='UVMap')
_uv.uv.foreach_set('vector', [0.5, 0.5556, 0.5625, 0.5556, 0.5625, 0.6667, 0.5, 0.6667, 0.5, 0.6667, 0.5625, 0.6667, 0.5625, 0.7778, 0.5, 0.7778, 0.5, 0.7778, 0.5625, 0.7778, 0.5625, 0.8889, 0.5, 0.8889, 0.5, 0.8889, 0.5625, 0.8889, 0.5625, 1.0, 0.5, 1.0, 0.5, 2.22e-16, 0.5625, 2.22e-16, 0.5625, 0.1111, 0.5, 0.1111, 0.5, 0.1111, 0.5625, 0.1111, 0.5625, 0.2222, 0.5, 0.2222, 0.5, 0.2222, 0.5625, 0.2222, 0.5625, 0.3333, 0.5, 0.3333, 0.5, 0.3333, 0.5625, 0.3333, 0.5625, 0.4444, 0.5, 0.4444, 0.5, 0.4444, 0.5625, 0.4444, 0.5625, 0.5556, 0.5, 0.5556, 0.5625, 0.5556, 0.625, 0.5556, 0.625, 0.6667, 0.5625, 0.6667, 0.5625, 0.6667, 0.625, 0.6667, 0.625, 0.7778, 0.5625, 0.7778, 0.5625, 0.7778, 0.625, 0.7778, 0.625, 0.8889, 0.5625, 0.8889, 0.5625, 0.8889, 0.625, 0.8889, 0.625, 1.0, 0.5625, 1.0, 0.5625, 2.22e-16, 0.625, 2.22e-16, 0.625, 0.1111, 0.5625, 0.1111, 0.5625, 0.1111, 0.625, 0.1111, 0.625, 0.2222, 0.5625, 0.2222, 0.5625, 0.2222, 0.625, 0.2222, 0.625, 0.3333, 0.5625, 0.3333, 0.5625, 0.3333, 0.625, 0.3333, 0.625, 0.4444, 0.5625, 0.4444, 0.5625, 0.4444, 0.625, 0.4444, 0.625, 0.5556, 0.5625, 0.5556, 0.625, 0.5556, 0.6875, 0.5556, 0.6875, 0.6667, 0.625, 0.6667, 0.625, 0.6667, 0.6875, 0.6667, 0.6875, 0.7778, 0.625, 0.7778, 0.625, 0.7778, 0.6875, 0.7778, 0.6875, 0.8889, 0.625, 0.8889, 0.625, 0.8889, 0.6875, 0.8889, 0.6875, 1.0, 0.625, 1.0, 0.625, 2.22e-16, 0.6875, 2.22e-16, 0.6875, 0.1111, 0.625, 0.1111, 0.625, 0.1111, 0.6875, 0.1111, 0.6875, 0.2222, 0.625, 0.2222, 0.625, 0.2222, 0.6875, 0.2222, 0.6875, 0.3333, 0.625, 0.3333, 0.625, 0.3333, 0.6875, 0.3333, 0.6875, 0.4444, 0.625, 0.4444, 0.625, 0.4444, 0.6875, 0.4444, 0.6875, 0.5556, 0.625, 0.5556, 0.6875, 0.5556, 0.75, 0.5556, 0.75, 0.6667, 0.6875, 0.6667, 0.6875, 0.6667, 0.75, 0.6667, 0.75, 0.7778, 0.6875, 0.7778, 0.6875, 0.7778, 0.75, 0.7778, 0.75, 0.8889, 0.6875, 0.8889, 0.6875, 0.8889, 0.75, 0.8889, 0.75, 1.0, 0.6875, 1.0, 0.75, 0.1111, 0.1875, 0.1111, 0.1875, 2.22e-16, 0.75, 2.22e-16, 0.6875, 0.1111, 0.75, 0.1111, 0.75, 0.2222, 0.6875, 0.2222, 0.6875, 0.2222, 0.75, 0.2222, 0.75, 0.3333, 0.6875, 0.3333, 0.6875, 0.3333, 0.75, 0.3333, 0.75, 0.4444, 0.6875, 0.4444, 0.6875, 0.4444, 0.75, 0.4444, 0.75, 0.5556, 0.6875, 0.5556, 0.75, 0.5556, 0.8125, 0.5556, 0.8125, 0.6667, 0.75, 0.6667, 0.75, 0.6667, 0.8125, 0.6667, 0.8125, 0.7778, 0.75, 0.7778, 0.75, 0.7778, 0.8125, 0.7778, 0.8125, 0.8889, 0.75, 0.8889, 0.75, 0.8889, 0.8125, 0.8889, 0.8125, 1.0, 0.75, 1.0, 0.75, 2.22e-16, 0.8125, 2.22e-16, 0.8125, 0.1111, 0.75, 0.1111, 0.75, 0.1111, 0.8125, 0.1111, 0.8125, 0.2222, 0.75, 0.2222, 0.75, 0.2222, 0.8125, 0.2222, 0.8125, 0.3333, 0.75, 0.3333, 0.75, 0.3333, 0.8125, 0.3333, 0.8125, 0.4444, 0.75, 0.4444, 0.75, 0.4444, 0.8125, 0.4444, 0.8125, 0.5556, 0.75, 0.5556, 0.8125, 0.5556, 0.875, 0.5556, 0.875, 0.6667, 0.8125, 0.6667, 0.8125, 0.6667, 0.875, 0.6667, 0.875, 0.7778, 0.8125, 0.7778, 0.8125, 0.7778, 0.875, 0.7778, 0.875, 0.8889, 0.8125, 0.8889, 0.8125, 0.8889, 0.875, 0.8889, 0.875, 1.0, 0.8125, 1.0, 0.8125, 2.22e-16, 0.875, 2.22e-16, 0.875, 0.1111, 0.8125, 0.1111, 0.8125, 0.1111, 0.875, 0.1111, 0.875, 0.2222, 0.8125, 0.2222, 0.8125, 0.2222, 0.875, 0.2222, 0.875, 0.3333, 0.8125, 0.3333, 0.8125, 0.3333, 0.875, 0.3333, 0.875, 0.4444, 0.8125, 0.4444, 0.8125, 0.4444, 0.875, 0.4444, 0.875, 0.5556, 0.8125, 0.5556, 0.875, 0.5556, 0.9375, 0.5556, 0.9375, 0.6667, 0.875, 0.6667, 0.875, 0.6667, 0.9375, 0.6667, 0.9375, 0.7778, 0.875, 0.7778, 0.875, 0.7778, 0.9375, 0.7778, 0.9375, 0.8889, 0.875, 0.8889, 0.875, 0.8889, 0.9375, 0.8889, 0.9375, 1.0, 0.875, 1.0, 0.875, 2.22e-16, 0.9375, 2.22e-16, 0.9375, 0.1111, 0.875, 0.1111, 0.875, 0.1111, 0.9375, 0.1111, 0.9375, 0.2222, 0.875, 0.2222, 0.875, 0.2222, 0.9375, 0.2222, 0.9375, 0.3333, 0.875, 0.3333, 0.875, 0.3333, 0.9375, 0.3333, 0.9375, 0.4444, 0.875, 0.4444, 0.875, 0.4444, 0.9375, 0.4444, 0.9375, 0.5556, 0.875, 0.5556, 0.9375, 0.5556, 1.0, 0.5556, 1.0, 0.6667, 0.9375, 0.6667, 0.9375, 0.6667, 1.0, 0.6667, 1.0, 0.7778, 0.9375, 0.7778, 0.9375, 0.7778, 1.0, 0.7778, 1.0, 0.8889, 0.9375, 0.8889, 0.9375, 0.8889, 1.0, 0.8889, 1.0, 1.0, 0.9375, 1.0, 0.5, 0.1111, 0.9375, 0.1111, 0.9375, 2.22e-16, 0.5, 2.22e-16, 0.9375, 0.1111, 1.0, 0.1111, 1.0, 0.2222, 0.9375, 0.2222, 0.9375, 0.2222, 1.0, 0.2222, 1.0, 0.3333, 0.9375, 0.3333, 0.9375, 0.3333, 1.0, 0.3333, 1.0, 0.4444, 0.9375, 0.4444, 0.9375, 0.4444, 1.0, 0.4444, 1.0, 0.5556, 0.9375, 0.5556, 0.0, 0.5556, 0.0625, 0.5556, 0.0625, 0.6667, 0.0, 0.6667, 0.0, 0.6667, 0.0625, 0.6667, 0.0625, 0.7778, 0.0, 0.7778, 0.0, 0.7778, 0.0625, 0.7778, 0.0625, 0.8889, 0.0, 0.8889, 0.0, 0.8889, 0.0625, 0.8889, 0.0625, 1.0, 0.0, 1.0, 0.0, 2.22e-16, 0.0625, 2.22e-16, 0.0625, 0.1111, 0.0, 0.1111, 0.0, 0.1111, 0.0625, 0.1111, 0.0625, 0.2222, 0.0, 0.2222, 0.0, 0.2222, 0.0625, 0.2222, 0.0625, 0.3333, 0.0, 0.3333, 0.0, 0.3333, 0.0625, 0.3333, 0.0625, 0.4444, 0.0, 0.4444, 0.0, 0.4444, 0.0625, 0.4444, 0.0625, 0.5556, 0.0, 0.5556, 0.0625, 0.5556, 0.125, 0.5556, 0.125, 0.6667, 0.0625, 0.6667, 0.0625, 0.6667, 0.125, 0.6667, 0.125, 0.7778, 0.0625, 0.7778, 0.0625, 0.7778, 0.125, 0.7778, 0.125, 0.8889, 0.0625, 0.8889, 0.0625, 0.8889, 0.125, 0.8889, 0.125, 1.0, 0.0625, 1.0, 0.0625, 2.22e-16, 0.125, 2.22e-16, 0.125, 0.1111, 0.0625, 0.1111, 0.0625, 0.1111, 0.125, 0.1111, 0.125, 0.2222, 0.0625, 0.2222, 0.0625, 0.2222, 0.125, 0.2222, 0.125, 0.3333, 0.0625, 0.3333, 0.0625, 0.3333, 0.125, 0.3333, 0.125, 0.4444, 0.0625, 0.4444, 0.0625, 0.4444, 0.125, 0.4444, 0.125, 0.5556, 0.0625, 0.5556, 0.125, 0.5556, 0.1875, 0.5556, 0.1875, 0.6667, 0.125, 0.6667, 0.125, 0.6667, 0.1875, 0.6667, 0.1875, 0.7778, 0.125, 0.7778, 0.125, 0.7778, 0.1875, 0.7778, 0.1875, 0.8889, 0.125, 0.8889, 0.125, 0.8889, 0.1875, 0.8889, 0.1875, 1.0, 0.125, 1.0, 0.125, 2.22e-16, 0.1875, 2.22e-16, 0.1875, 0.1111, 0.125, 0.1111, 0.125, 0.1111, 0.1875, 0.1111, 0.1875, 0.2222, 0.125, 0.2222, 0.125, 0.2222, 0.1875, 0.2222, 0.1875, 0.3333, 0.125, 0.3333, 0.125, 0.3333, 0.1875, 0.3333, 0.1875, 0.4444, 0.125, 0.4444, 0.125, 0.4444, 0.1875, 0.4444, 0.1875, 0.5556, 0.125, 0.5556, 0.1875, 0.5556, 0.25, 0.5556, 0.25, 0.6667, 0.1875, 0.6667, 0.1875, 0.6667, 0.25, 0.6667, 0.25, 0.7778, 0.1875, 0.7778, 0.1875, 0.7778, 0.25, 0.7778, 0.25, 0.8889, 0.1875, 0.8889, 0.1875, 0.8889, 0.25, 0.8889, 0.25, 1.0, 0.1875, 1.0, 0.1875, 0.1111, 0.75, 0.1111, 0.6875, 0.1111, 0.25, 0.1111, 0.1875, 0.1111, 0.25, 0.1111, 0.25, 0.2222, 0.1875, 0.2222, 0.1875, 0.2222, 0.25, 0.2222, 0.25, 0.3333, 0.1875, 0.3333, 0.1875, 0.3333, 0.25, 0.3333, 0.25, 0.4444, 0.1875, 0.4444, 0.1875, 0.4444, 0.25, 0.4444, 0.25, 0.5556, 0.1875, 0.5556, 0.25, 0.5556, 0.3125, 0.5556, 0.3125, 0.6667, 0.25, 0.6667, 0.25, 0.6667, 0.3125, 0.6667, 0.3125, 0.7778, 0.25, 0.7778, 0.25, 0.7778, 0.3125, 0.7778, 0.3125, 0.8889, 0.25, 0.8889, 0.25, 0.8889, 0.3125, 0.8889, 0.3125, 1.0, 0.25, 1.0, 0.25, 2.22e-16, 0.3125, 2.22e-16, 0.3125, 0.1111, 0.25, 0.1111, 0.25, 0.1111, 0.3125, 0.1111, 0.3125, 0.2222, 0.25, 0.2222, 0.25, 0.2222, 0.3125, 0.2222, 0.3125, 0.3333, 0.25, 0.3333, 0.25, 0.3333, 0.3125, 0.3333, 0.3125, 0.4444, 0.25, 0.4444, 0.25, 0.4444, 0.3125, 0.4444, 0.3125, 0.5556, 0.25, 0.5556, 0.3125, 0.5556, 0.375, 0.5556, 0.375, 0.6667, 0.3125, 0.6667, 0.3125, 0.6667, 0.375, 0.6667, 0.375, 0.7778, 0.3125, 0.7778, 0.3125, 0.7778, 0.375, 0.7778, 0.375, 0.8889, 0.3125, 0.8889, 0.3125, 0.8889, 0.375, 0.8889, 0.375, 1.0, 0.3125, 1.0, 0.3125, 2.22e-16, 0.375, 2.22e-16, 0.375, 0.1111, 0.3125, 0.1111, 0.3125, 0.1111, 0.375, 0.1111, 0.375, 0.2222, 0.3125, 0.2222, 0.3125, 0.2222, 0.375, 0.2222, 0.375, 0.3333, 0.3125, 0.3333, 0.3125, 0.3333, 0.375, 0.3333, 0.375, 0.4444, 0.3125, 0.4444, 0.3125, 0.4444, 0.375, 0.4444, 0.375, 0.5556, 0.3125, 0.5556, 0.375, 0.5556, 0.4375, 0.5556, 0.4375, 0.6667, 0.375, 0.6667, 0.375, 0.6667, 0.4375, 0.6667, 0.4375, 0.7778, 0.375, 0.7778, 0.375, 0.7778, 0.4375, 0.7778, 0.4375, 0.8889, 0.375, 0.8889, 0.375, 0.8889, 0.4375, 0.8889, 0.4375, 1.0, 0.375, 1.0, 0.375, 2.22e-16, 0.4375, 2.22e-16, 0.4375, 0.1111, 0.375, 0.1111, 0.375, 0.1111, 0.4375, 0.1111, 0.4375, 0.2222, 0.375, 0.2222, 0.375, 0.2222, 0.4375, 0.2222, 0.4375, 0.3333, 0.375, 0.3333, 0.375, 0.3333, 0.4375, 0.3333, 0.4375, 0.4444, 0.375, 0.4444, 0.375, 0.4444, 0.4375, 0.4444, 0.4375, 0.5556, 0.375, 0.5556, 0.4375, 0.5556, 0.5, 0.5556, 0.5, 0.6667, 0.4375, 0.6667, 0.4375, 0.6667, 0.5, 0.6667, 0.5, 0.7778, 0.4375, 0.7778, 0.4375, 0.7778, 0.5, 0.7778, 0.5, 0.8889, 0.4375, 0.8889, 0.4375, 0.8889, 0.5, 0.8889, 0.5, 1.0, 0.4375, 1.0, 0.4375, 0.1111, 1.0, 0.1111, 0.9375, 0.1111, 0.5, 0.1111, 0.4375, 0.1111, 0.5, 0.1111, 0.5, 0.2222, 0.4375, 0.2222, 0.4375, 0.2222, 0.5, 0.2222, 0.5, 0.3333, 0.4375, 0.3333, 0.4375, 0.3333, 0.5, 0.3333, 0.5, 0.4444, 0.4375, 0.4444, 0.4375, 0.4444, 0.5, 0.4444, 0.5, 0.5556, 0.4375, 0.5556, 0.25, 0.1111, 0.6875, 0.1111, 0.6875, 2.22e-16, 0.25, 2.22e-16, 1.0, 0.1111, 0.4375, 0.1111, 0.4375, 2.22e-16, 0.0, 2.22e-16, 0.4375, 2.22e-16, 0.5, 2.22e-16, 0.9375, 1.0, 0.0, 2.22e-16, 0.1875, 2.22e-16, 0.25, 2.22e-16, 0.6875, 1.0, 0.75, 2.22e-16])
me_torus_001.materials.append(mat_material_001)
me_torus_001.materials.append(mat_window)
me_torus_001.use_remesh_fix_poles = True
me_torus_001.use_remesh_preserve_attributes = False
me_torus_001.use_mirror_vertex_groups = False
me_torus_001.update()

# ---- objects
ob_ship = bpy.data.objects.new('Ship', me_cube)
ob_torus = bpy.data.objects.new('Torus', me_torus_001)

# ---- transforms, parenting, visibility, modifiers, constraints
ob_ship.location = (0.0, 0.0, 0.0)
ob_ship.lock_rotations_4d = False
ob_ship.empty_display_type = 'ARROWS'
ob_ship.lineart.crease_threshold = 0.0
_m = ob_ship.modifiers.new('Mirror', 'MIRROR')
_m.use_clip = True
ob_torus.location = (0.0, 0.0, 0.0)
ob_torus.rotation_euler = (1.571, -0.0, 0.0)
ob_torus.lineart.crease_threshold = 0.0

# ---- collection membership
col_collection.objects.link(ob_ship)
col_collection.objects.link(ob_torus)

# ---- scene / render settings (as saved in the file)
scene.frame_start = 1; scene.frame_end = 250; scene.frame_set(1)
scene.render.engine = 'BLENDER_EEVEE_NEXT'
scene.cycles.use_denoising = False
scene.cycles.samples = 128
scene.cycles.sampling_pattern = 'TABULATED_SOBOL'
scene.cycles.use_adaptive_sampling = False
scene.cycles.use_light_tree = False
scene.view_settings.view_transform = 'Filmic'
bpy.context.view_layer.update()

# ---- added for rendering (the .blend has no active camera): camera
cam_auto = bpy.data.cameras.new('AutoCamera')
cam_auto.lens = 50.0
cam_auto.sensor_width = 36.0
cam_auto.clip_end = 1073.43
ob_auto_camera = bpy.data.objects.new('AutoCamera', cam_auto)
scene.collection.objects.link(ob_auto_camera)
ob_auto_camera.location = (61.1645, -82.702, 48.9316)
ob_auto_camera.rotation_euler = (1.09748, -7.21219e-08, 0.694738)
scene.camera = ob_auto_camera
bpy.context.view_layer.update()
